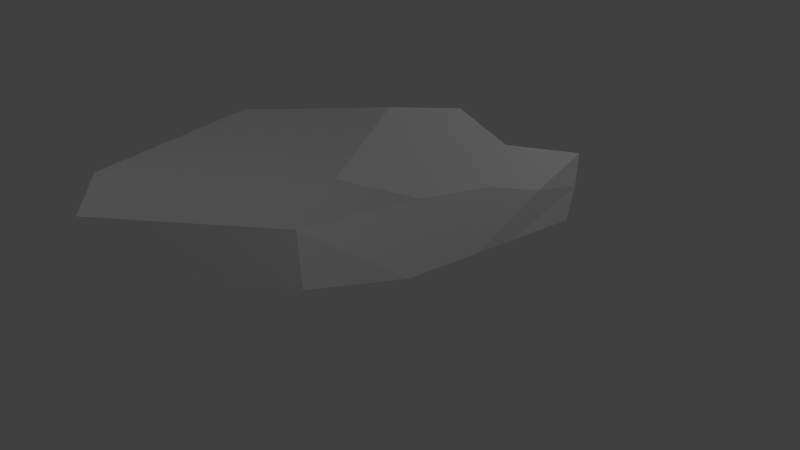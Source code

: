 # Source: CarCollider.blend  (saved by Blender 2.76.0; exported with 4.5.12 LTS)
import bpy
from mathutils import Matrix  # noqa: F401  (used for matrix-valued properties, if any)

bpy.ops.wm.read_factory_settings(use_empty=True)
scene = bpy.context.scene
scene.name = 'Scene'

# ---- collections
col_collection_1 = bpy.data.collections.new('Collection 1'); scene.collection.children.link(col_collection_1)

# ---- world
world_world = bpy.data.worlds.new('World'); scene.world = world_world
world_world.color = (0.05088, 0.05088, 0.05088)
world_world.use_sun_shadow = False
world_world.sun_shadow_jitter_overblur = 0.0
world_world.cycles.sampling_method = 'MANUAL'
world_world.cycles.sample_map_resolution = 256

# ---- cameras
cam_camera = bpy.data.cameras.new('Camera')
cam_camera.clip_end = 100.0
cam_camera.lens = 35.0
cam_camera.sensor_width = 32.0
cam_camera.sensor_height = 18.0
cam_camera.ortho_scale = 7.314
cam_camera.dof.focus_distance = 0.0
cam_camera.dof.aperture_fstop = 128.0

# ---- lights
light_lamp_003 = bpy.data.lights.new('Lamp.003', 'POINT')
light_lamp_003.transmission_factor = 0.0
light_lamp_003.cutoff_distance = 30.0
light_lamp_003.energy = 49.0
light_lamp_003.shadow_buffer_clip_start = 1.001
light_lamp_003.shadow_soft_size = 0.1
light_lamp_003.shadow_maximum_resolution = 0.006
light_lamp_003.use_absolute_resolution = True
light_lamp_003.cycles.use_multiple_importance_sampling = False
light_lamp_002 = bpy.data.lights.new('Lamp.002', 'POINT')
light_lamp_002.transmission_factor = 0.0
light_lamp_002.cutoff_distance = 30.0
light_lamp_002.energy = 47.0
light_lamp_002.shadow_buffer_clip_start = 1.001
light_lamp_002.shadow_soft_size = 0.1
light_lamp_002.shadow_maximum_resolution = 0.006
light_lamp_002.use_absolute_resolution = True
light_lamp_002.cycles.use_multiple_importance_sampling = False
light_lamp = bpy.data.lights.new('Lamp', 'POINT')
light_lamp.transmission_factor = 0.0
light_lamp.cutoff_distance = 30.0
light_lamp.energy = 103.0
light_lamp.shadow_buffer_clip_start = 1.001
light_lamp.shadow_soft_size = 0.1
light_lamp.shadow_maximum_resolution = 0.006
light_lamp.use_absolute_resolution = True
light_lamp.cycles.use_multiple_importance_sampling = False

# ---- meshes
me_plane = bpy.data.meshes.new('Plane')
me_plane.from_pydata([(-1.173, 0.2715, 3.497), (1.173, 0.2715, 3.497), (-1.173, 0.2712, -1.398), (1.173, 0.2712, -1.398), (-1.375, 1.216, 3.387), (1.375, 1.216, 3.387), (-1.065, 1.396, 1.386), (1.065, 1.396, 1.386), (-0.8504, 1.829, 0.5261), (0.8504, 1.829, 0.5261), (-0.8504, 1.834, -1.117), (0.8504, 1.834, -1.117), (-1.26, 1.282, -2.763), (1.26, 1.282, -2.763), (-1.0, 0.419, -2.848), (1.0, 0.419, -2.848), (-1.173, 0.2713, 0.2707), (-1.173, 0.2714, 1.286), (1.173, 0.2714, 1.286), (1.173, 0.2713, 0.2707), (-1.274, 0.7436, 3.545), (1.274, 0.7436, 3.545), (-1.13, 0.9307, -3.118), (1.13, 0.9307, -3.118), (1.287, 1.007, -1.341), (-1.287, 1.007, -1.341), (-1.396, 0.8508, 1.622), (-1.292, 0.9901, 0.2692), (1.292, 0.9901, 0.2693), (1.396, 0.8508, 1.622)], [], [(16, 2, 3, 19), (21, 5, 4, 20), (5, 7, 6, 4), (7, 9, 8, 6), (9, 11, 10, 8), (11, 13, 12, 10), (23, 15, 14, 22), (3, 2, 14, 15), (23, 24, 3, 15), (22, 14, 2, 25), (0, 17, 18, 1), (17, 16, 19, 18), (26, 20, 4, 6), (26, 27, 16, 17), (27, 25, 2, 16), (28, 24, 11, 9), (28, 29, 18, 19), (21, 29, 7, 5), (1, 18, 29, 21), (9, 7, 29, 28), (19, 3, 24, 28), (8, 10, 25, 27), (6, 8, 27, 26), (17, 0, 20, 26), (12, 22, 25, 10), (13, 11, 24, 23), (13, 23, 22, 12), (1, 21, 20, 0)])
me_plane.use_remesh_preserve_volume = False
me_plane.use_remesh_preserve_attributes = False
me_plane.use_mirror_vertex_groups = False
me_plane.update()

# ---- objects
ob_plane = bpy.data.objects.new('Plane', me_plane)
ob_lamp_002 = bpy.data.objects.new('Lamp.002', light_lamp_003)
ob_lamp_001 = bpy.data.objects.new('Lamp.001', light_lamp_002)
ob_lamp = bpy.data.objects.new('Lamp', light_lamp)
ob_camera = bpy.data.objects.new('Camera', cam_camera)

# ---- transforms, parenting, visibility, modifiers, constraints
ob_plane.location = (0.0, 0.0, 0.0)
ob_plane.rotation_euler = (1.571, -0.0, -3.142)
ob_plane.lineart.crease_threshold = 0.0
ob_lamp_002.location = (-1.619, -6.554, 5.366)
ob_lamp_002.rotation_euler = (0.6503, 0.05522, 1.866)
ob_lamp_002.lock_rotations_4d = False
ob_lamp_002.empty_display_type = 'ARROWS'
ob_lamp_002.color = (0.0, 0.0, 0.0, 0.0)
ob_lamp_002.lineart.crease_threshold = 0.0
ob_lamp_001.location = (5.924, -5.865, 1.588)
ob_lamp_001.rotation_euler = (0.6503, 0.05522, 1.866)
ob_lamp_001.lock_rotations_4d = False
ob_lamp_001.empty_display_type = 'ARROWS'
ob_lamp_001.color = (0.0, 0.0, 0.0, 0.0)
ob_lamp_001.lineart.crease_threshold = 0.0
ob_lamp.location = (5.608, 3.039, 5.0)
ob_lamp.rotation_euler = (0.6503, 0.05522, 1.866)
ob_lamp.lock_rotations_4d = False
ob_lamp.empty_display_type = 'ARROWS'
ob_lamp.color = (0.0, 0.0, 0.0, 0.0)
ob_lamp.lineart.crease_threshold = 0.0
ob_camera.location = (4.769, -8.417, 1.759)
ob_camera.rotation_euler = (1.446, 0.01082, 0.481)
ob_camera.lock_rotations_4d = False
ob_camera.empty_display_type = 'ARROWS'
ob_camera.color = (0.0, 0.0, 0.0, 0.0)
ob_camera.display_type = 'WIRE'
ob_camera.lineart.crease_threshold = 0.0

# ---- collection membership
col_collection_1.objects.link(ob_plane)
col_collection_1.objects.link(ob_lamp_002)
col_collection_1.objects.link(ob_lamp_001)
col_collection_1.objects.link(ob_lamp)
col_collection_1.objects.link(ob_camera)

# ---- scene / render settings (as saved in the file)
scene.camera = ob_camera
scene.frame_start = 1; scene.frame_end = 250; scene.frame_set(5)
scene.render.engine = 'BLENDER_EEVEE_NEXT'
scene.render.resolution_percentage = 50
scene.render.dither_intensity = 0.0
scene.cycles.use_denoising = False
scene.cycles.samples = 10
scene.cycles.sampling_pattern = 'TABULATED_SOBOL'
scene.cycles.light_sampling_threshold = 0.0
scene.cycles.use_adaptive_sampling = False
scene.cycles.use_light_tree = False
scene.cycles.blur_glossy = 0.0
scene.cycles.pixel_filter_type = 'GAUSSIAN'
scene.cycles.sample_clamp_indirect = 0.0
scene.view_settings.view_transform = 'Standard'
bpy.context.view_layer.update()
